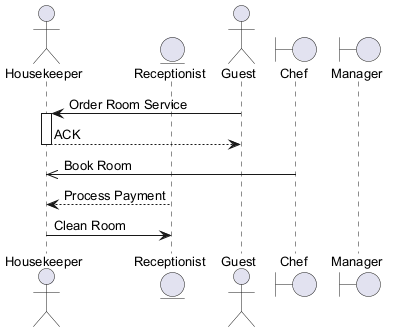

The diagram above was rendered by PlantUML. Its source (embedded in the PNG):
@startuml
skinparam backgroundColor #FFFFFF
skinparam classBackgroundColor #F1F8E9
skinparam classBorderColor #33691E
skinparam defaultFontSize 13
actor "Housekeeper" as H
entity "Receptionist" as R
actor "Guest" as G
boundary "Chef" as C
boundary "Manager" as M
G -> H : Order Room Service
activate H
H --> G : ACK
deactivate H
C ->> H : Book Room
R --> H : Process Payment
H -> R : Clean Room
@enduml